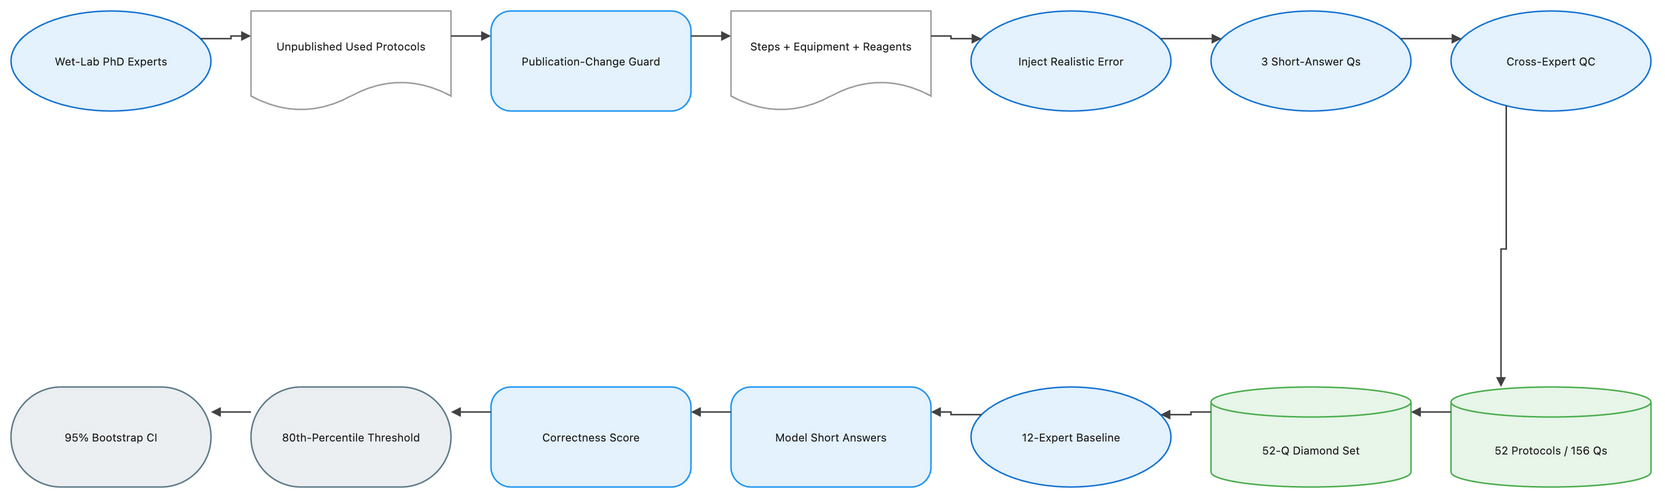

The diagram above was exported from draw.io. Its source (the exported page's mxGraphModel, read from the mxfile embedded in the PNG):
<mxGraphModel dx="1120" dy="720" grid="1" gridSize="8" guides="1" tooltips="1" connect="1" arrows="1" fold="1" page="1" pageScale="1" pageWidth="1648" pageHeight="552" math="1" background="#FFFFFF">
  <root>
    <mxCell id="0" />
    <mxCell id="1" parent="0" />
    <mxCell id="2" value="Wet-Lab PhD Experts" style="ellipse;html=1;whiteSpace=wrap;fillColor=#E3F2FD;strokeColor=#1976D2;strokeWidth=1.5;fontColor=#212121;fontSize=11;fontFamily=Inter, Roboto, system-ui, -apple-system, sans-serif;verticalAlign=middle;align=center" vertex="1" parent="1">
      <mxGeometry x="-72" y="-8" width="200" height="100" as="geometry" />
    </mxCell>
    <mxCell id="3" value="Unpublished Used Protocols" style="shape=document;boundedLbl=1;html=1;whiteSpace=wrap;fillColor=#FFFFFF;strokeColor=#9E9E9E;strokeWidth=1.5;fontColor=#212121;fontSize=11;fontFamily=Inter, Roboto, system-ui, -apple-system, sans-serif;verticalAlign=middle;align=center" vertex="1" parent="1">
      <mxGeometry x="168" y="-8" width="200" height="100" as="geometry" />
    </mxCell>
    <mxCell id="4" value="Publication-Change Guard" style="rounded=1;arcSize=20;html=1;whiteSpace=wrap;fillColor=#E3F2FD;strokeColor=#2196F3;strokeWidth=1.5;fontColor=#212121;fontSize=11;fontFamily=Inter, Roboto, system-ui, -apple-system, sans-serif;verticalAlign=middle;align=center" vertex="1" parent="1">
      <mxGeometry x="408" y="-8" width="200" height="100" as="geometry" />
    </mxCell>
    <mxCell id="5" value="Steps + Equipment + Reagents" style="shape=document;boundedLbl=1;html=1;whiteSpace=wrap;fillColor=#FFFFFF;strokeColor=#9E9E9E;strokeWidth=1.5;fontColor=#212121;fontSize=11;fontFamily=Inter, Roboto, system-ui, -apple-system, sans-serif;verticalAlign=middle;align=center" vertex="1" parent="1">
      <mxGeometry x="648" y="-8" width="200" height="100" as="geometry" />
    </mxCell>
    <mxCell id="6" value="Inject Realistic Error" style="ellipse;html=1;whiteSpace=wrap;fillColor=#E3F2FD;strokeColor=#1976D2;strokeWidth=1.5;fontColor=#212121;fontSize=11;fontFamily=Inter, Roboto, system-ui, -apple-system, sans-serif;verticalAlign=middle;align=center" vertex="1" parent="1">
      <mxGeometry x="888" y="-8" width="200" height="100" as="geometry" />
    </mxCell>
    <mxCell id="7" value="3 Short-Answer Qs" style="ellipse;html=1;whiteSpace=wrap;fillColor=#E3F2FD;strokeColor=#1976D2;strokeWidth=1.5;fontColor=#212121;fontSize=11;fontFamily=Inter, Roboto, system-ui, -apple-system, sans-serif;verticalAlign=middle;align=center" vertex="1" parent="1">
      <mxGeometry x="1128" y="-8" width="200" height="100" as="geometry" />
    </mxCell>
    <mxCell id="8" value="Cross-Expert QC" style="ellipse;html=1;whiteSpace=wrap;fillColor=#E3F2FD;strokeColor=#1976D2;strokeWidth=1.5;fontColor=#212121;fontSize=11;fontFamily=Inter, Roboto, system-ui, -apple-system, sans-serif;verticalAlign=middle;align=center" vertex="1" parent="1">
      <mxGeometry x="1368" y="-8" width="200" height="100" as="geometry" />
    </mxCell>
    <mxCell id="9" value="52 Protocols / 156 Qs" style="shape=cylinder3;boundedLbl=1;backgroundOutline=1;size=15;html=1;whiteSpace=wrap;fillColor=#E8F5E9;strokeColor=#4CAF50;strokeWidth=1.5;fontColor=#212121;fontSize=11;fontFamily=Inter, Roboto, system-ui, -apple-system, sans-serif;verticalAlign=middle;align=center" vertex="1" parent="1">
      <mxGeometry x="1368" y="368" width="200" height="100" as="geometry" />
    </mxCell>
    <mxCell id="10" value="52-Q Diamond Set" style="shape=cylinder3;boundedLbl=1;backgroundOutline=1;size=15;html=1;whiteSpace=wrap;fillColor=#E8F5E9;strokeColor=#4CAF50;strokeWidth=1.5;fontColor=#212121;fontSize=11;fontFamily=Inter, Roboto, system-ui, -apple-system, sans-serif;verticalAlign=middle;align=center" vertex="1" parent="1">
      <mxGeometry x="1128" y="368" width="200" height="100" as="geometry" />
    </mxCell>
    <mxCell id="11" value="12-Expert Baseline" style="ellipse;html=1;whiteSpace=wrap;fillColor=#E3F2FD;strokeColor=#1976D2;strokeWidth=1.5;fontColor=#212121;fontSize=11;fontFamily=Inter, Roboto, system-ui, -apple-system, sans-serif;verticalAlign=middle;align=center" vertex="1" parent="1">
      <mxGeometry x="888" y="368" width="200" height="100" as="geometry" />
    </mxCell>
    <mxCell id="12" value="Model Short Answers" style="rounded=1;arcSize=20;html=1;whiteSpace=wrap;fillColor=#E3F2FD;strokeColor=#2196F3;strokeWidth=1.5;fontColor=#212121;fontSize=11;fontFamily=Inter, Roboto, system-ui, -apple-system, sans-serif;verticalAlign=middle;align=center" vertex="1" parent="1">
      <mxGeometry x="648" y="368" width="200" height="100" as="geometry" />
    </mxCell>
    <mxCell id="13" value="Correctness Score" style="rounded=1;arcSize=20;html=1;whiteSpace=wrap;fillColor=#E3F2FD;strokeColor=#2196F3;strokeWidth=1.5;fontColor=#212121;fontSize=11;fontFamily=Inter, Roboto, system-ui, -apple-system, sans-serif;verticalAlign=middle;align=center" vertex="1" parent="1">
      <mxGeometry x="408" y="368" width="200" height="100" as="geometry" />
    </mxCell>
    <mxCell id="14" value="80th-Percentile Threshold" style="rounded=1;arcSize=50;html=1;whiteSpace=wrap;fillColor=#ECEFF1;strokeColor=#607D8B;strokeWidth=1.5;fontColor=#212121;fontSize=11;fontFamily=Inter, Roboto, system-ui, -apple-system, sans-serif;verticalAlign=middle;align=center" vertex="1" parent="1">
      <mxGeometry x="168" y="368" width="200" height="100" as="geometry" />
    </mxCell>
    <mxCell id="15" value="95% Bootstrap CI" style="rounded=1;arcSize=50;html=1;whiteSpace=wrap;fillColor=#ECEFF1;strokeColor=#607D8B;strokeWidth=1.5;fontColor=#212121;fontSize=11;fontFamily=Inter, Roboto, system-ui, -apple-system, sans-serif;verticalAlign=middle;align=center" vertex="1" parent="1">
      <mxGeometry x="-72" y="368" width="200" height="100" as="geometry" />
    </mxCell>
    <mxCell id="16" value="" style="edgeStyle=orthogonalEdgeStyle;rounded=0;orthogonalLoop=1;jettySize=auto;html=1;strokeColor=#424242;strokeWidth=1.5;endArrow=block;endFill=1;exitX=1;exitY=0.25;exitDx=0;exitDy=0;entryX=0;entryY=0.25;entryDx=0;entryDy=0;jumpStyle=arc;jumpSize=8" edge="1" parent="1" source="2" target="3">
      <mxGeometry relative="1" as="geometry" />
    </mxCell>
    <mxCell id="17" value="" style="edgeStyle=orthogonalEdgeStyle;rounded=0;orthogonalLoop=1;jettySize=auto;html=1;strokeColor=#424242;strokeWidth=1.5;endArrow=block;endFill=1;exitX=1;exitY=0.25;exitDx=0;exitDy=0;entryX=0;entryY=0.25;entryDx=0;entryDy=0;jumpStyle=arc;jumpSize=8" edge="1" parent="1" source="3" target="4">
      <mxGeometry relative="1" as="geometry" />
    </mxCell>
    <mxCell id="18" value="" style="edgeStyle=orthogonalEdgeStyle;rounded=0;orthogonalLoop=1;jettySize=auto;html=1;strokeColor=#424242;strokeWidth=1.5;endArrow=block;endFill=1;exitX=1;exitY=0.25;exitDx=0;exitDy=0;entryX=0;entryY=0.25;entryDx=0;entryDy=0;jumpStyle=arc;jumpSize=8" edge="1" parent="1" source="4" target="5">
      <mxGeometry relative="1" as="geometry" />
    </mxCell>
    <mxCell id="19" value="" style="edgeStyle=orthogonalEdgeStyle;rounded=0;orthogonalLoop=1;jettySize=auto;html=1;strokeColor=#424242;strokeWidth=1.5;endArrow=block;endFill=1;exitX=1;exitY=0.25;exitDx=0;exitDy=0;entryX=0;entryY=0.25;entryDx=0;entryDy=0;jumpStyle=arc;jumpSize=8" edge="1" parent="1" source="5" target="6">
      <mxGeometry relative="1" as="geometry" />
    </mxCell>
    <mxCell id="20" value="" style="edgeStyle=orthogonalEdgeStyle;rounded=0;orthogonalLoop=1;jettySize=auto;html=1;strokeColor=#424242;strokeWidth=1.5;endArrow=block;endFill=1;exitX=1;exitY=0.25;exitDx=0;exitDy=0;entryX=0;entryY=0.25;entryDx=0;entryDy=0;jumpStyle=arc;jumpSize=8" edge="1" parent="1" source="6" target="7">
      <mxGeometry relative="1" as="geometry" />
    </mxCell>
    <mxCell id="21" value="" style="edgeStyle=orthogonalEdgeStyle;rounded=0;orthogonalLoop=1;jettySize=auto;html=1;strokeColor=#424242;strokeWidth=1.5;endArrow=block;endFill=1;exitX=1;exitY=0.25;exitDx=0;exitDy=0;entryX=0;entryY=0.25;entryDx=0;entryDy=0;jumpStyle=arc;jumpSize=8" edge="1" parent="1" source="7" target="8">
      <mxGeometry relative="1" as="geometry" />
    </mxCell>
    <mxCell id="22" value="" style="edgeStyle=orthogonalEdgeStyle;rounded=0;orthogonalLoop=1;jettySize=auto;html=1;strokeColor=#424242;strokeWidth=1.5;endArrow=block;endFill=1;exitX=0.25;exitY=1;exitDx=0;exitDy=0;entryX=0.25;entryY=0;entryDx=0;entryDy=0;jumpStyle=arc;jumpSize=8" edge="1" parent="1" source="8" target="9">
      <mxGeometry relative="1" as="geometry" />
    </mxCell>
    <mxCell id="23" value="" style="edgeStyle=orthogonalEdgeStyle;rounded=0;orthogonalLoop=1;jettySize=auto;html=1;strokeColor=#424242;strokeWidth=1.5;endArrow=block;endFill=1;exitX=0;exitY=0.25;exitDx=0;exitDy=0;entryX=1;entryY=0.25;entryDx=0;entryDy=0;jumpStyle=arc;jumpSize=8" edge="1" parent="1" source="9" target="10">
      <mxGeometry relative="1" as="geometry" />
    </mxCell>
    <mxCell id="24" value="" style="edgeStyle=orthogonalEdgeStyle;rounded=0;orthogonalLoop=1;jettySize=auto;html=1;strokeColor=#424242;strokeWidth=1.5;endArrow=block;endFill=1;exitX=0;exitY=0.25;exitDx=0;exitDy=0;entryX=1;entryY=0.25;entryDx=0;entryDy=0;jumpStyle=arc;jumpSize=8" edge="1" parent="1" source="10" target="11">
      <mxGeometry relative="1" as="geometry" />
    </mxCell>
    <mxCell id="25" value="" style="edgeStyle=orthogonalEdgeStyle;rounded=0;orthogonalLoop=1;jettySize=auto;html=1;strokeColor=#424242;strokeWidth=1.5;endArrow=block;endFill=1;exitX=0;exitY=0.25;exitDx=0;exitDy=0;entryX=1;entryY=0.25;entryDx=0;entryDy=0;jumpStyle=arc;jumpSize=8" edge="1" parent="1" source="11" target="12">
      <mxGeometry relative="1" as="geometry" />
    </mxCell>
    <mxCell id="26" value="" style="edgeStyle=orthogonalEdgeStyle;rounded=0;orthogonalLoop=1;jettySize=auto;html=1;strokeColor=#424242;strokeWidth=1.5;endArrow=block;endFill=1;exitX=0;exitY=0.25;exitDx=0;exitDy=0;entryX=1;entryY=0.25;entryDx=0;entryDy=0;jumpStyle=arc;jumpSize=8" edge="1" parent="1" source="12" target="13">
      <mxGeometry relative="1" as="geometry" />
    </mxCell>
    <mxCell id="27" value="" style="edgeStyle=orthogonalEdgeStyle;rounded=0;orthogonalLoop=1;jettySize=auto;html=1;strokeColor=#424242;strokeWidth=1.5;endArrow=block;endFill=1;exitX=0;exitY=0.25;exitDx=0;exitDy=0;entryX=1;entryY=0.25;entryDx=0;entryDy=0;jumpStyle=arc;jumpSize=8" edge="1" parent="1" source="13" target="14">
      <mxGeometry relative="1" as="geometry" />
    </mxCell>
    <mxCell id="28" value="" style="edgeStyle=orthogonalEdgeStyle;rounded=0;orthogonalLoop=1;jettySize=auto;html=1;strokeColor=#424242;strokeWidth=1.5;endArrow=block;endFill=1;exitX=0;exitY=0.25;exitDx=0;exitDy=0;entryX=1;entryY=0.25;entryDx=0;entryDy=0;jumpStyle=arc;jumpSize=8" edge="1" parent="1" source="14" target="15">
      <mxGeometry relative="1" as="geometry" />
    </mxCell>
  </root>
</mxGraphModel>